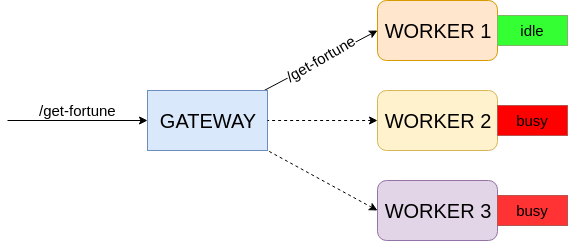

The diagram above was exported from draw.io. Its source (the exported page's mxGraphModel, read from the mxfile embedded in the PNG):
<mxGraphModel dx="1422" dy="775" grid="1" gridSize="10" guides="1" tooltips="1" connect="1" arrows="1" fold="1" page="1" pageScale="1" pageWidth="827" pageHeight="1169" math="0" shadow="0">
  <root>
    <mxCell id="0" />
    <mxCell id="1" parent="0" />
    <mxCell id="8tkDGAA0FFAWYpRzczl--3" style="rounded=0;orthogonalLoop=1;jettySize=auto;html=1;entryX=0;entryY=0.5;entryDx=0;entryDy=0;" edge="1" parent="1" source="8tkDGAA0FFAWYpRzczl--1" target="8tkDGAA0FFAWYpRzczl--2">
      <mxGeometry relative="1" as="geometry" />
    </mxCell>
    <mxCell id="8tkDGAA0FFAWYpRzczl--4" style="edgeStyle=none;rounded=0;orthogonalLoop=1;jettySize=auto;html=1;exitX=0;exitY=0.5;exitDx=0;exitDy=0;startArrow=classic;startFill=1;endArrow=none;endFill=0;" edge="1" parent="1" source="8tkDGAA0FFAWYpRzczl--1">
      <mxGeometry relative="1" as="geometry">
        <mxPoint x="30" y="130" as="targetPoint" />
      </mxGeometry>
    </mxCell>
    <mxCell id="8tkDGAA0FFAWYpRzczl--5" value="/get-fortune" style="text;html=1;align=center;verticalAlign=bottom;resizable=0;points=[];;labelBackgroundColor=#ffffff;fontSize=15;horizontal=1;" vertex="1" connectable="0" parent="8tkDGAA0FFAWYpRzczl--4">
      <mxGeometry x="0.3111" y="2" relative="1" as="geometry">
        <mxPoint x="22" y="-2" as="offset" />
      </mxGeometry>
    </mxCell>
    <mxCell id="8tkDGAA0FFAWYpRzczl--1" value="&lt;font style=&quot;font-size: 20px&quot;&gt;GATEWAY&lt;/font&gt;" style="rounded=0;whiteSpace=wrap;html=1;fillColor=#dae8fc;strokeColor=#6c8ebf;" vertex="1" parent="1">
      <mxGeometry x="170" y="100" width="120" height="60" as="geometry" />
    </mxCell>
    <mxCell id="8tkDGAA0FFAWYpRzczl--2" value="&lt;font style=&quot;font-size: 20px&quot;&gt;WORKER 1&lt;/font&gt;" style="rounded=1;whiteSpace=wrap;html=1;fillColor=#ffe6cc;strokeColor=#d79b00;" vertex="1" parent="1">
      <mxGeometry x="400" y="10" width="120" height="60" as="geometry" />
    </mxCell>
    <mxCell id="8tkDGAA0FFAWYpRzczl--7" value="/get-fortune" style="text;html=1;align=center;verticalAlign=bottom;resizable=0;points=[];;labelBackgroundColor=#ffffff;fontSize=15;horizontal=1;rotation=-30;" vertex="1" connectable="0" parent="1">
      <mxGeometry x="330" y="90" as="geometry">
        <mxPoint x="22" y="-2" as="offset" />
      </mxGeometry>
    </mxCell>
    <mxCell id="8tkDGAA0FFAWYpRzczl--10" style="edgeStyle=none;rounded=0;orthogonalLoop=1;jettySize=auto;html=1;entryX=1;entryY=0.5;entryDx=0;entryDy=0;startArrow=classic;startFill=1;endArrow=none;endFill=0;fontSize=15;dashed=1;" edge="1" parent="1" source="8tkDGAA0FFAWYpRzczl--8" target="8tkDGAA0FFAWYpRzczl--1">
      <mxGeometry relative="1" as="geometry" />
    </mxCell>
    <mxCell id="8tkDGAA0FFAWYpRzczl--8" value="&lt;font style=&quot;font-size: 20px&quot;&gt;WORKER 2&lt;/font&gt;" style="rounded=1;whiteSpace=wrap;html=1;fillColor=#fff2cc;strokeColor=#d6b656;" vertex="1" parent="1">
      <mxGeometry x="400" y="100" width="120" height="60" as="geometry" />
    </mxCell>
    <mxCell id="8tkDGAA0FFAWYpRzczl--12" style="edgeStyle=none;rounded=0;orthogonalLoop=1;jettySize=auto;html=1;exitX=0;exitY=0.5;exitDx=0;exitDy=0;entryX=1;entryY=1;entryDx=0;entryDy=0;entryPerimeter=0;dashed=1;startArrow=classic;startFill=1;endArrow=none;endFill=0;fontSize=15;" edge="1" parent="1" source="8tkDGAA0FFAWYpRzczl--11" target="8tkDGAA0FFAWYpRzczl--1">
      <mxGeometry relative="1" as="geometry" />
    </mxCell>
    <mxCell id="8tkDGAA0FFAWYpRzczl--11" value="&lt;font style=&quot;font-size: 20px&quot;&gt;WORKER 3&lt;/font&gt;" style="rounded=1;whiteSpace=wrap;html=1;fillColor=#e1d5e7;strokeColor=#9673a6;" vertex="1" parent="1">
      <mxGeometry x="400" y="190" width="120" height="60" as="geometry" />
    </mxCell>
    <mxCell id="8tkDGAA0FFAWYpRzczl--13" value="busy" style="rounded=0;whiteSpace=wrap;html=1;fontSize=15;fillColor=#FF3333;strokeColor=#b85450;" vertex="1" parent="1">
      <mxGeometry x="520" y="205" width="70" height="30" as="geometry" />
    </mxCell>
    <mxCell id="8tkDGAA0FFAWYpRzczl--14" value="busy" style="rounded=0;whiteSpace=wrap;html=1;fontSize=15;fillColor=#FF0000;strokeColor=#b85450;" vertex="1" parent="1">
      <mxGeometry x="520" y="115" width="70" height="30" as="geometry" />
    </mxCell>
    <mxCell id="8tkDGAA0FFAWYpRzczl--15" value="idle" style="rounded=0;whiteSpace=wrap;html=1;fontSize=15;fillColor=#33FF33;strokeColor=#82b366;" vertex="1" parent="1">
      <mxGeometry x="520" y="25" width="70" height="30" as="geometry" />
    </mxCell>
  </root>
</mxGraphModel>